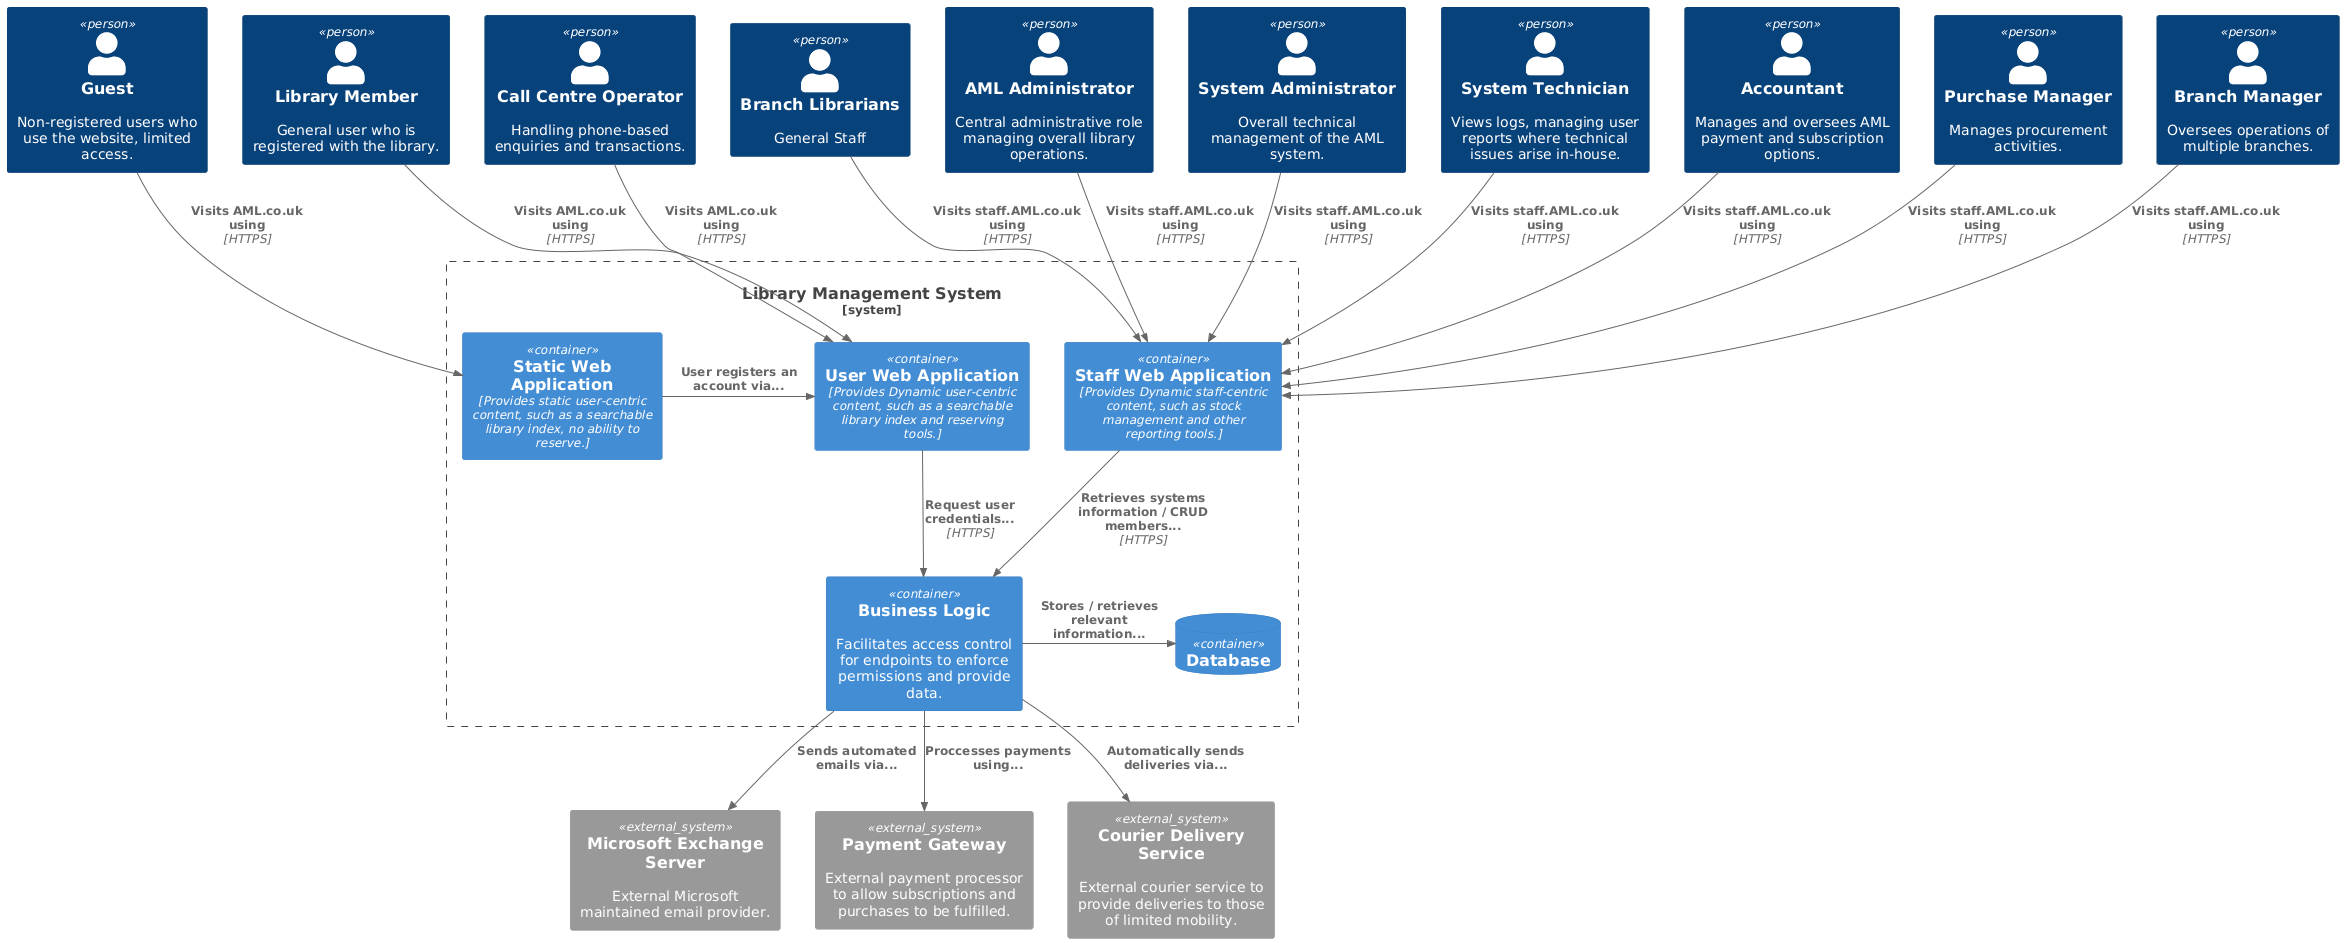

The diagram above was rendered by PlantUML. Its source (embedded in the PNG):
@startuml
!include https://raw.githubusercontent.com/plantuml-stdlib/C4-PlantUML/master/C4_Container.puml

Person(guest, "Guest", "Non-registered users who use the website, limited access.")
Person(member, "Library Member", "General user who is registered with the library.")
Person(accountant, "Accountant", "Manages and oversees AML payment and subscription options.")
Person(purchaseman, "Purchase Manager", "Manages procurement activities.")
Person(branchman, "Branch Manager", "Oversees operations of multiple branches.")
Person(branchlib, "Branch Librarians", "General Staff")
Person(callcentre, "Call Centre Operator", "Handling phone-based enquiries and transactions.")
Person(aml, "AML Administrator", "Central administrative role managing overall library operations.")
Person(systemadmin, "System Administrator", "Overall technical management of the AML system.")
Person(systemtech, "System Technician", "Views logs, managing user reports where technical issues arise in-house.")

System_Boundary(c1, "Library Management System") {
    Container(staapp, "Static Web Application", "Provides static user-centric content, such as a searchable library index, no ability to reserve.")
    Container(webapp, "User Web Application", "Provides Dynamic user-centric content, such as a searchable library index and reserving tools.")
    Container(manapp, "Staff Web Application", "Provides Dynamic staff-centric content, such as stock management and other reporting tools.")
    ContainerDb(db, "Database", "")
    Container(api, "Business Logic", "", "Facilitates access control for endpoints to enforce permissions and provide data.")
}

System_Ext(email, "Microsoft Exchange Server", "External Microsoft maintained email provider.")
System_Ext(bank, "Payment Gateway", "External payment processor to allow subscriptions and purchases to be fulfilled.")
System_Ext(courier, "Courier Delivery Service", "External courier service to provide deliveries to those of limited mobility.")

Rel(guest, staapp, "Visits AML.co.uk using", "HTTPS")
Rel(member, webapp, "Visits AML.co.uk using", "HTTPS")
Rel(accountant, manapp, "Visits staff.AML.co.uk using", "HTTPS")
Rel(purchaseman, manapp, "Visits staff.AML.co.uk using", "HTTPS")
Rel(branchman, manapp, "Visits staff.AML.co.uk using", "HTTPS")
Rel(callcentre, webapp, "Visits AML.co.uk using", "HTTPS")
Rel(aml, manapp, "Visits staff.AML.co.uk using", "HTTPS")
Rel(systemadmin, manapp, "Visits staff.AML.co.uk using", "HTTPS")
Rel(systemtech, manapp, "Visits staff.AML.co.uk using", "HTTPS")
Rel(branchlib, manapp, "Visits staff.AML.co.uk using", "HTTPS")
Rel(webapp, api, "Request user credentials...", "HTTPS")
Rel(manapp, api, "Retrieves systems information / CRUD members...", "HTTPS")
Rel_R(api, db, "Stores / retrieves relevant information...")
Rel(api, email, "Sends automated emails via...")
Rel(api, bank, "Proccesses payments using...")
Rel(api, courier, "Automatically sends deliveries via...")
Rel_R(staapp, webapp, "User registers an account via...")
@enduml